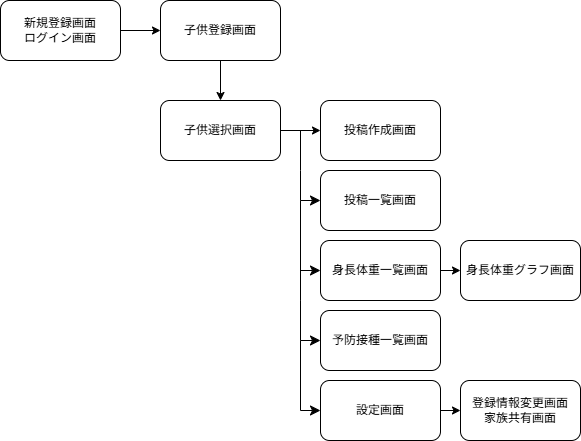

The diagram above was exported from draw.io. Its source (the exported page's mxGraphModel, read from the mxfile embedded in the PNG):
<mxGraphModel dx="576" dy="419" grid="1" gridSize="10" guides="1" tooltips="1" connect="1" arrows="1" fold="1" page="1" pageScale="1" pageWidth="827" pageHeight="1169" background="#ffffff" math="0" shadow="0">
  <root>
    <mxCell id="0" />
    <mxCell id="1" parent="0" />
    <mxCell id="4" value="" style="edgeStyle=none;html=1;" edge="1" parent="1" source="2" target="3">
      <mxGeometry relative="1" as="geometry" />
    </mxCell>
    <mxCell id="2" value="新規登録画面&lt;div&gt;ログイン画面&lt;/div&gt;" style="rounded=1;whiteSpace=wrap;html=1;" vertex="1" parent="1">
      <mxGeometry y="40" width="120" height="60" as="geometry" />
    </mxCell>
    <mxCell id="6" value="" style="edgeStyle=none;html=1;" edge="1" parent="1" source="3" target="5">
      <mxGeometry relative="1" as="geometry" />
    </mxCell>
    <mxCell id="3" value="子供登録画面" style="rounded=1;whiteSpace=wrap;html=1;" vertex="1" parent="1">
      <mxGeometry x="160" y="40" width="120" height="60" as="geometry" />
    </mxCell>
    <mxCell id="8" value="" style="edgeStyle=none;html=1;" edge="1" parent="1" source="5" target="7">
      <mxGeometry relative="1" as="geometry" />
    </mxCell>
    <mxCell id="5" value="子供選択画面" style="rounded=1;whiteSpace=wrap;html=1;" vertex="1" parent="1">
      <mxGeometry x="160" y="140" width="120" height="60" as="geometry" />
    </mxCell>
    <mxCell id="7" value="投稿作成画面" style="rounded=1;whiteSpace=wrap;html=1;" vertex="1" parent="1">
      <mxGeometry x="320" y="140" width="120" height="60" as="geometry" />
    </mxCell>
    <mxCell id="9" value="" style="edgeStyle=segmentEdgeStyle;endArrow=classic;html=1;curved=0;rounded=0;endSize=8;startSize=8;" edge="1" parent="1" target="10">
      <mxGeometry width="50" height="50" relative="1" as="geometry">
        <mxPoint x="300" y="170" as="sourcePoint" />
        <mxPoint x="320" y="400" as="targetPoint" />
        <Array as="points">
          <mxPoint x="300" y="210" />
          <mxPoint x="300" y="210" />
        </Array>
      </mxGeometry>
    </mxCell>
    <mxCell id="10" value="投稿一覧画面" style="rounded=1;whiteSpace=wrap;html=1;" vertex="1" parent="1">
      <mxGeometry x="320" y="210" width="120" height="60" as="geometry" />
    </mxCell>
    <mxCell id="11" value="" style="edgeStyle=segmentEdgeStyle;endArrow=classic;html=1;curved=0;rounded=0;endSize=8;startSize=8;" edge="1" parent="1">
      <mxGeometry width="50" height="50" relative="1" as="geometry">
        <mxPoint x="300" y="240" as="sourcePoint" />
        <mxPoint x="320" y="310" as="targetPoint" />
        <Array as="points">
          <mxPoint x="300" y="340" />
          <mxPoint x="300" y="340" />
        </Array>
      </mxGeometry>
    </mxCell>
    <mxCell id="14" value="" style="edgeStyle=none;html=1;" edge="1" parent="1" source="12" target="13">
      <mxGeometry relative="1" as="geometry" />
    </mxCell>
    <mxCell id="12" value="身長体重一覧画面" style="rounded=1;whiteSpace=wrap;html=1;" vertex="1" parent="1">
      <mxGeometry x="320" y="280" width="120" height="60" as="geometry" />
    </mxCell>
    <mxCell id="13" value="身長体重グラフ画面" style="rounded=1;whiteSpace=wrap;html=1;" vertex="1" parent="1">
      <mxGeometry x="460" y="280" width="120" height="60" as="geometry" />
    </mxCell>
    <mxCell id="15" value="" style="edgeStyle=segmentEdgeStyle;endArrow=classic;html=1;curved=0;rounded=0;endSize=8;startSize=8;" edge="1" parent="1">
      <mxGeometry width="50" height="50" relative="1" as="geometry">
        <mxPoint x="300" y="340" as="sourcePoint" />
        <mxPoint x="320" y="380" as="targetPoint" />
        <Array as="points">
          <mxPoint x="300" y="380" />
          <mxPoint x="320" y="380" />
        </Array>
      </mxGeometry>
    </mxCell>
    <mxCell id="16" value="予防接種一覧画面" style="rounded=1;whiteSpace=wrap;html=1;" vertex="1" parent="1">
      <mxGeometry x="320" y="350" width="120" height="60" as="geometry" />
    </mxCell>
    <mxCell id="19" value="" style="edgeStyle=none;html=1;" edge="1" parent="1" source="17" target="18">
      <mxGeometry relative="1" as="geometry" />
    </mxCell>
    <mxCell id="17" value="設定画面" style="rounded=1;whiteSpace=wrap;html=1;" vertex="1" parent="1">
      <mxGeometry x="320" y="420" width="120" height="60" as="geometry" />
    </mxCell>
    <mxCell id="18" value="登録情報変更画面&lt;div&gt;家族共有画面&lt;/div&gt;" style="rounded=1;whiteSpace=wrap;html=1;" vertex="1" parent="1">
      <mxGeometry x="460" y="420" width="120" height="60" as="geometry" />
    </mxCell>
    <mxCell id="20" value="" style="edgeStyle=segmentEdgeStyle;endArrow=classic;html=1;curved=0;rounded=0;endSize=8;startSize=8;entryX=0;entryY=0.5;entryDx=0;entryDy=0;" edge="1" parent="1" target="17">
      <mxGeometry width="50" height="50" relative="1" as="geometry">
        <mxPoint x="300" y="380" as="sourcePoint" />
        <mxPoint x="410" y="290" as="targetPoint" />
        <Array as="points">
          <mxPoint x="300" y="450" />
        </Array>
      </mxGeometry>
    </mxCell>
  </root>
</mxGraphModel>